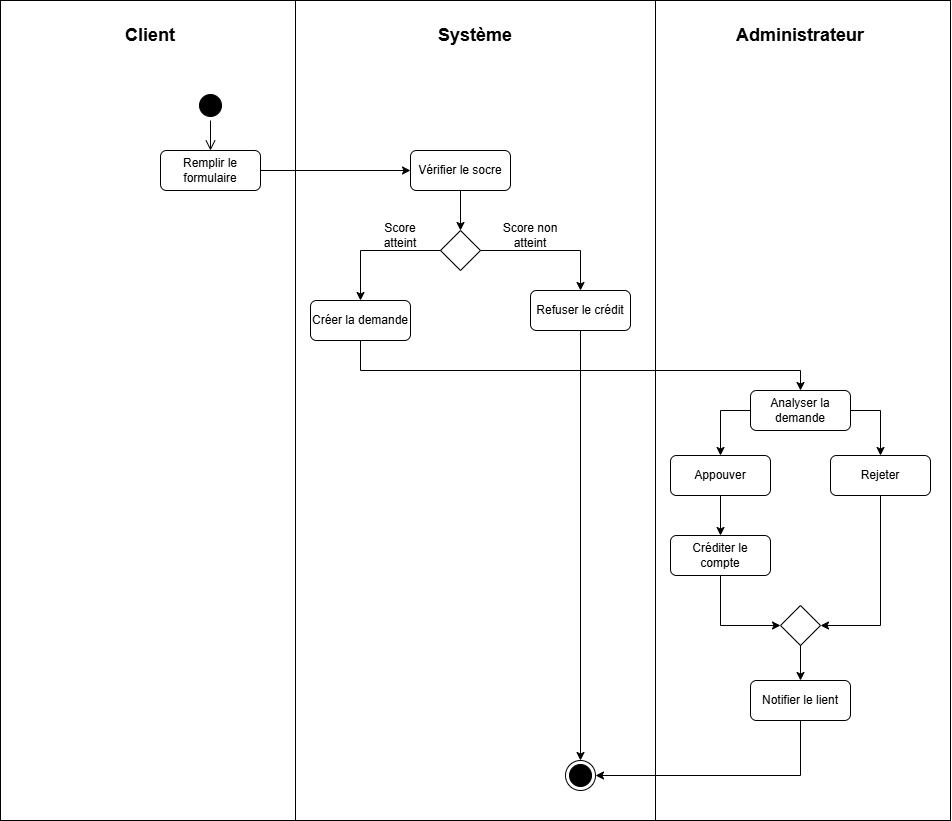

The diagram above was exported from draw.io. Its source (the exported page's mxGraphModel, read from the mxfile embedded in the PNG):
<mxGraphModel dx="2135" dy="1043" grid="1" gridSize="10" guides="1" tooltips="1" connect="1" arrows="1" fold="1" page="1" pageScale="1" pageWidth="827" pageHeight="1169" math="0" shadow="0">
  <root>
    <mxCell id="0" />
    <mxCell id="1" parent="0" />
    <mxCell id="TVdMI549-4f0zJJTyZBf-5" parent="1" style="shape=process;whiteSpace=wrap;html=1;backgroundOutline=1;size=0.3106796116504854;" value="" vertex="1">
      <mxGeometry height="820" width="950" x="210" y="170" as="geometry" />
    </mxCell>
    <mxCell id="TVdMI549-4f0zJJTyZBf-6" parent="1" style="text;html=1;whiteSpace=wrap;strokeColor=none;fillColor=none;align=center;verticalAlign=middle;rounded=0;" value="&lt;b&gt;&lt;font style=&quot;font-size: 18px;&quot;&gt;Client&lt;/font&gt;&lt;/b&gt;" vertex="1">
      <mxGeometry height="30" width="60" x="330" y="190" as="geometry" />
    </mxCell>
    <mxCell id="TVdMI549-4f0zJJTyZBf-7" parent="1" style="text;html=1;whiteSpace=wrap;strokeColor=none;fillColor=none;align=center;verticalAlign=middle;rounded=0;" value="&lt;span style=&quot;font-size: 18px;&quot;&gt;&lt;b&gt;Système&lt;/b&gt;&lt;/span&gt;" vertex="1">
      <mxGeometry height="30" width="60" x="655" y="190" as="geometry" />
    </mxCell>
    <mxCell id="TVdMI549-4f0zJJTyZBf-8" parent="1" style="text;html=1;whiteSpace=wrap;strokeColor=none;fillColor=none;align=center;verticalAlign=middle;rounded=0;" value="&lt;b&gt;&lt;font style=&quot;font-size: 18px;&quot;&gt;Administrateur&lt;/font&gt;&lt;/b&gt;" vertex="1">
      <mxGeometry height="30" width="60" x="980" y="190" as="geometry" />
    </mxCell>
    <mxCell id="TVdMI549-4f0zJJTyZBf-9" parent="1" style="ellipse;html=1;shape=startState;fillColor=#000000;strokeColor=#000000;" value="" vertex="1">
      <mxGeometry height="30" width="30" x="405" y="260" as="geometry" />
    </mxCell>
    <mxCell id="TVdMI549-4f0zJJTyZBf-10" edge="1" parent="1" source="TVdMI549-4f0zJJTyZBf-9" style="edgeStyle=orthogonalEdgeStyle;html=1;verticalAlign=bottom;endArrow=open;endSize=8;strokeColor=#000000;rounded=0;entryX=0.5;entryY=0;entryDx=0;entryDy=0;" target="TVdMI549-4f0zJJTyZBf-11" value="">
      <mxGeometry relative="1" as="geometry">
        <mxPoint x="420" y="350" as="targetPoint" />
      </mxGeometry>
    </mxCell>
    <mxCell id="TVdMI549-4f0zJJTyZBf-11" parent="1" style="rounded=1;whiteSpace=wrap;html=1;" value="Remplir le formulaire" vertex="1">
      <mxGeometry height="40" width="100" x="370" y="320" as="geometry" />
    </mxCell>
    <mxCell id="TVdMI549-4f0zJJTyZBf-12" parent="1" style="rhombus;whiteSpace=wrap;html=1;" value="" vertex="1">
      <mxGeometry height="40" width="40" x="650" y="400" as="geometry" />
    </mxCell>
    <mxCell id="TVdMI549-4f0zJJTyZBf-14" parent="1" style="rounded=1;whiteSpace=wrap;html=1;" value="Vérifier le socre" vertex="1">
      <mxGeometry height="40" width="100" x="620" y="320" as="geometry" />
    </mxCell>
    <mxCell id="TVdMI549-4f0zJJTyZBf-15" edge="1" parent="1" source="TVdMI549-4f0zJJTyZBf-11" style="endArrow=classic;html=1;rounded=0;exitX=1;exitY=0.5;exitDx=0;exitDy=0;" target="TVdMI549-4f0zJJTyZBf-14" value="">
      <mxGeometry height="50" relative="1" width="50" as="geometry">
        <mxPoint x="680" y="520" as="sourcePoint" />
        <mxPoint x="730" y="470" as="targetPoint" />
      </mxGeometry>
    </mxCell>
    <mxCell id="TVdMI549-4f0zJJTyZBf-17" edge="1" parent="1" source="TVdMI549-4f0zJJTyZBf-14" style="endArrow=classic;html=1;rounded=0;exitX=0.5;exitY=1;exitDx=0;exitDy=0;entryX=0.5;entryY=0;entryDx=0;entryDy=0;" target="TVdMI549-4f0zJJTyZBf-12" value="">
      <mxGeometry height="50" relative="1" width="50" as="geometry">
        <mxPoint x="680" y="520" as="sourcePoint" />
        <mxPoint x="730" y="470" as="targetPoint" />
      </mxGeometry>
    </mxCell>
    <mxCell id="mL6lEN-GlVZKWW84VO6_-1" parent="1" style="rounded=1;whiteSpace=wrap;html=1;" value="Créer la demande" vertex="1">
      <mxGeometry height="40" width="100" x="520" y="470" as="geometry" />
    </mxCell>
    <mxCell id="mL6lEN-GlVZKWW84VO6_-2" parent="1" style="rounded=1;whiteSpace=wrap;html=1;" value="Refuser le crédit" vertex="1">
      <mxGeometry height="40" width="100" x="740" y="460" as="geometry" />
    </mxCell>
    <mxCell id="mL6lEN-GlVZKWW84VO6_-3" edge="1" parent="1" source="TVdMI549-4f0zJJTyZBf-12" style="endArrow=classic;html=1;rounded=0;exitX=1;exitY=0.5;exitDx=0;exitDy=0;entryX=0.5;entryY=0;entryDx=0;entryDy=0;" target="mL6lEN-GlVZKWW84VO6_-2" value="">
      <mxGeometry height="50" relative="1" width="50" as="geometry">
        <Array as="points">
          <mxPoint x="790" y="420" />
        </Array>
        <mxPoint x="670" y="520" as="sourcePoint" />
        <mxPoint x="820" y="520" as="targetPoint" />
      </mxGeometry>
    </mxCell>
    <mxCell id="mL6lEN-GlVZKWW84VO6_-4" edge="1" parent="1" source="TVdMI549-4f0zJJTyZBf-12" style="endArrow=classic;html=1;rounded=0;exitX=0;exitY=0.5;exitDx=0;exitDy=0;" value="">
      <mxGeometry height="50" relative="1" width="50" as="geometry">
        <Array as="points">
          <mxPoint x="570" y="420" />
        </Array>
        <mxPoint x="470" y="460" as="sourcePoint" />
        <mxPoint x="570" y="470" as="targetPoint" />
      </mxGeometry>
    </mxCell>
    <mxCell id="mL6lEN-GlVZKWW84VO6_-5" parent="1" style="rounded=1;whiteSpace=wrap;html=1;" value="Analyser la demande" vertex="1">
      <mxGeometry height="40" width="100" x="960" y="560" as="geometry" />
    </mxCell>
    <mxCell id="mL6lEN-GlVZKWW84VO6_-7" edge="1" parent="1" source="mL6lEN-GlVZKWW84VO6_-1" style="endArrow=classic;html=1;rounded=0;exitX=0.5;exitY=1;exitDx=0;exitDy=0;entryX=0.5;entryY=0;entryDx=0;entryDy=0;" target="mL6lEN-GlVZKWW84VO6_-5" value="">
      <mxGeometry height="50" relative="1" width="50" as="geometry">
        <Array as="points">
          <mxPoint x="570" y="540" />
          <mxPoint x="1010" y="540" />
        </Array>
        <mxPoint x="600" y="630" as="sourcePoint" />
        <mxPoint x="700" y="680" as="targetPoint" />
      </mxGeometry>
    </mxCell>
    <mxCell id="mL6lEN-GlVZKWW84VO6_-9" parent="1" style="rounded=1;whiteSpace=wrap;html=1;" value="Appouver" vertex="1">
      <mxGeometry height="40" width="100" x="880" y="625" as="geometry" />
    </mxCell>
    <mxCell id="mL6lEN-GlVZKWW84VO6_-10" parent="1" style="rounded=1;whiteSpace=wrap;html=1;" value="Rejeter" vertex="1">
      <mxGeometry height="40" width="100" x="1040" y="625" as="geometry" />
    </mxCell>
    <mxCell id="mL6lEN-GlVZKWW84VO6_-11" edge="1" parent="1" source="mL6lEN-GlVZKWW84VO6_-5" style="endArrow=classic;html=1;rounded=0;exitX=1;exitY=0.5;exitDx=0;exitDy=0;entryX=0.5;entryY=0;entryDx=0;entryDy=0;" target="mL6lEN-GlVZKWW84VO6_-10" value="">
      <mxGeometry height="50" relative="1" width="50" as="geometry">
        <Array as="points">
          <mxPoint x="1090" y="580" />
        </Array>
        <mxPoint x="1070" y="625" as="sourcePoint" />
        <mxPoint x="1170" y="675" as="targetPoint" />
      </mxGeometry>
    </mxCell>
    <mxCell id="mL6lEN-GlVZKWW84VO6_-12" edge="1" parent="1" source="mL6lEN-GlVZKWW84VO6_-5" style="endArrow=classic;html=1;rounded=0;exitX=0;exitY=0.5;exitDx=0;exitDy=0;entryX=0.5;entryY=0;entryDx=0;entryDy=0;" target="mL6lEN-GlVZKWW84VO6_-9" value="">
      <mxGeometry height="50" relative="1" width="50" as="geometry">
        <Array as="points">
          <mxPoint x="930" y="580" />
        </Array>
        <mxPoint x="890" y="615" as="sourcePoint" />
        <mxPoint x="920" y="685" as="targetPoint" />
      </mxGeometry>
    </mxCell>
    <mxCell id="mL6lEN-GlVZKWW84VO6_-13" parent="1" style="ellipse;html=1;shape=endState;fillColor=#000000;strokeColor=#000000;" value="" vertex="1">
      <mxGeometry height="30" width="30" x="775" y="930" as="geometry" />
    </mxCell>
    <mxCell id="mL6lEN-GlVZKWW84VO6_-15" parent="1" style="rounded=1;whiteSpace=wrap;html=1;" value="Créditer le compte" vertex="1">
      <mxGeometry height="40" width="100" x="880" y="705" as="geometry" />
    </mxCell>
    <mxCell id="mL6lEN-GlVZKWW84VO6_-16" edge="1" parent="1" source="mL6lEN-GlVZKWW84VO6_-9" style="endArrow=classic;html=1;rounded=0;exitX=0.5;exitY=1;exitDx=0;exitDy=0;entryX=0.5;entryY=0;entryDx=0;entryDy=0;" target="mL6lEN-GlVZKWW84VO6_-15" value="">
      <mxGeometry height="50" relative="1" width="50" as="geometry">
        <mxPoint x="820" y="735" as="sourcePoint" />
        <mxPoint x="820" y="785" as="targetPoint" />
      </mxGeometry>
    </mxCell>
    <mxCell id="mL6lEN-GlVZKWW84VO6_-17" parent="1" style="rhombus;whiteSpace=wrap;html=1;" value="" vertex="1">
      <mxGeometry height="40" width="40" x="990" y="775" as="geometry" />
    </mxCell>
    <mxCell id="mL6lEN-GlVZKWW84VO6_-18" edge="1" parent="1" source="mL6lEN-GlVZKWW84VO6_-15" style="endArrow=classic;html=1;rounded=0;exitX=0.5;exitY=1;exitDx=0;exitDy=0;entryX=0;entryY=0.5;entryDx=0;entryDy=0;" target="mL6lEN-GlVZKWW84VO6_-17" value="">
      <mxGeometry height="50" relative="1" width="50" as="geometry">
        <Array as="points">
          <mxPoint x="930" y="795" />
        </Array>
        <mxPoint x="920" y="845" as="sourcePoint" />
        <mxPoint x="880" y="915" as="targetPoint" />
      </mxGeometry>
    </mxCell>
    <mxCell id="mL6lEN-GlVZKWW84VO6_-19" edge="1" parent="1" source="mL6lEN-GlVZKWW84VO6_-10" style="endArrow=classic;html=1;rounded=0;exitX=0.5;exitY=1;exitDx=0;exitDy=0;entryX=1;entryY=0.5;entryDx=0;entryDy=0;" target="mL6lEN-GlVZKWW84VO6_-17" value="">
      <mxGeometry height="50" relative="1" width="50" as="geometry">
        <Array as="points">
          <mxPoint x="1090" y="795" />
        </Array>
        <mxPoint x="1080" y="845" as="sourcePoint" />
        <mxPoint x="1140" y="895" as="targetPoint" />
      </mxGeometry>
    </mxCell>
    <mxCell id="mL6lEN-GlVZKWW84VO6_-22" parent="1" style="rounded=1;whiteSpace=wrap;html=1;" value="Notifier le lient" vertex="1">
      <mxGeometry height="40" width="100" x="960" y="850" as="geometry" />
    </mxCell>
    <mxCell id="mL6lEN-GlVZKWW84VO6_-23" edge="1" parent="1" source="mL6lEN-GlVZKWW84VO6_-17" style="endArrow=classic;html=1;rounded=0;exitX=0.5;exitY=1;exitDx=0;exitDy=0;entryX=0.5;entryY=0;entryDx=0;entryDy=0;" target="mL6lEN-GlVZKWW84VO6_-22" value="">
      <mxGeometry height="50" relative="1" width="50" as="geometry">
        <mxPoint x="830" y="860" as="sourcePoint" />
        <mxPoint x="830" y="900" as="targetPoint" />
      </mxGeometry>
    </mxCell>
    <mxCell id="mL6lEN-GlVZKWW84VO6_-24" edge="1" parent="1" source="mL6lEN-GlVZKWW84VO6_-2" style="endArrow=classic;html=1;rounded=0;exitX=0.5;exitY=1;exitDx=0;exitDy=0;entryX=0.5;entryY=0;entryDx=0;entryDy=0;" target="mL6lEN-GlVZKWW84VO6_-13" value="">
      <mxGeometry height="50" relative="1" width="50" as="geometry">
        <mxPoint x="710" y="740" as="sourcePoint" />
        <mxPoint x="710" y="780" as="targetPoint" />
      </mxGeometry>
    </mxCell>
    <mxCell id="mL6lEN-GlVZKWW84VO6_-25" edge="1" parent="1" source="mL6lEN-GlVZKWW84VO6_-22" style="endArrow=classic;html=1;rounded=0;exitX=0.5;exitY=1;exitDx=0;exitDy=0;entryX=1;entryY=0.5;entryDx=0;entryDy=0;" target="mL6lEN-GlVZKWW84VO6_-13" value="">
      <mxGeometry height="50" relative="1" width="50" as="geometry">
        <Array as="points">
          <mxPoint x="1010" y="945" />
        </Array>
        <mxPoint x="980" y="940" as="sourcePoint" />
        <mxPoint x="980" y="980" as="targetPoint" />
      </mxGeometry>
    </mxCell>
    <mxCell id="mL6lEN-GlVZKWW84VO6_-30" parent="1" style="text;html=1;whiteSpace=wrap;strokeColor=none;fillColor=none;align=center;verticalAlign=middle;rounded=0;" value="Score atteint" vertex="1">
      <mxGeometry height="30" width="60" x="580" y="390" as="geometry" />
    </mxCell>
    <mxCell id="mL6lEN-GlVZKWW84VO6_-31" parent="1" style="text;html=1;whiteSpace=wrap;strokeColor=none;fillColor=none;align=center;verticalAlign=middle;rounded=0;" value="Score non atteint" vertex="1">
      <mxGeometry height="30" width="60" x="710" y="390" as="geometry" />
    </mxCell>
  </root>
</mxGraphModel>